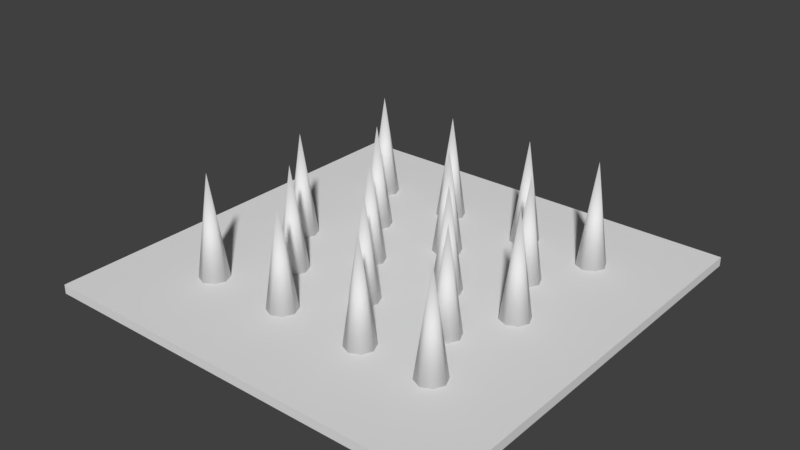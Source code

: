 # Source: Spikes.blend  (saved by Blender 2.78.0; exported with 4.5.12 LTS)
import bpy
from mathutils import Matrix  # noqa: F401  (used for matrix-valued properties, if any)

bpy.ops.wm.read_factory_settings(use_empty=True)
scene = bpy.context.scene
scene.name = 'Scene'

# ---- collections
col_collection_1 = bpy.data.collections.new('Collection 1'); scene.collection.children.link(col_collection_1)

# ---- world
world_world = bpy.data.worlds.new('World'); scene.world = world_world
world_world.color = (0.05088, 0.05088, 0.05088)
world_world.use_sun_shadow = False
world_world.sun_shadow_jitter_overblur = 0.0
world_world.cycles.sampling_method = 'MANUAL'

# ---- meshes
me_plane = bpy.data.meshes.new('Plane')
me_plane.from_pydata([(-4.036, -3.986, -0.001319), (4.036, -3.986, -0.001319), (-4.036, 3.986, -0.001319), (4.036, 3.986, -0.001319), (-4.036, -3.986, 0.1726), (4.036, -3.986, 0.1726), (-4.036, 3.986, 0.1726), (4.036, 3.986, 0.1726), (-2.297, 0.2801, 0.1404), (-2.099, 0.1981, 0.1404), (-2.017, -2.384e-07, 0.1404), (-2.099, -0.1981, 0.1404), (-2.297, -0.2801, 0.1404), (-2.297, -2.384e-07, 2.113), (-2.495, -0.1981, 0.1404), (-2.577, -2.384e-07, 0.1404), (-2.495, 0.1981, 0.1404), (-2.304, 2.589, 0.1404), (-2.106, 2.507, 0.1404), (-2.024, 2.309, 0.1404), (-2.106, 2.111, 0.1404), (-2.304, 2.029, 0.1404), (-2.304, 2.309, 2.113), (-2.502, 2.111, 0.1404), (-2.584, 2.309, 0.1404), (-2.502, 2.507, 0.1404), (-2.297, -1.896, 0.1404), (-2.099, -1.978, 0.1404), (-2.017, -2.176, 0.1404), (-2.099, -2.374, 0.1404), (-2.297, -2.456, 0.1404), (-2.297, -2.176, 2.113), (-2.495, -2.374, 0.1404), (-2.577, -2.176, 0.1404), (-2.495, -1.978, 0.1404), (-1.475, -0.8079, 0.1404), (-1.277, -0.89, 0.1404), (-1.195, -1.088, 0.1404), (-1.277, -1.286, 0.1404), (-1.475, -1.368, 0.1404), (-1.475, -1.088, 2.113), (-1.673, -1.286, 0.1404), (-1.755, -1.088, 0.1404), (-1.673, -0.89, 0.1404), (-1.475, 1.404, 0.1404), (-1.277, 1.322, 0.1404), (-1.195, 1.124, 0.1404), (-1.277, 0.9262, 0.1404), (-1.475, 0.8442, 0.1404), (-1.475, 1.124, 2.113), (-1.673, 0.9262, 0.1404), (-1.755, 1.124, 0.1404), (-1.673, 1.322, 0.1404), (-0.6719, 2.589, 0.1404), (-0.4739, 2.507, 0.1404), (-0.3918, 2.309, 0.1404), (-0.4739, 2.111, 0.1404), (-0.6719, 2.029, 0.1404), (-0.6719, 2.309, 2.113), (-0.8699, 2.111, 0.1404), (-0.952, 2.309, 0.1404), (-0.8699, 2.507, 0.1404), (-0.6649, -1.896, 0.1404), (-0.4669, -1.978, 0.1404), (-0.3848, -2.176, 0.1404), (-0.4669, -2.374, 0.1404), (-0.6649, -2.456, 0.1404), (-0.6649, -2.176, 2.113), (-0.863, -2.374, 0.1404), (-0.945, -2.176, 0.1404), (-0.863, -1.978, 0.1404), (0.1572, -0.8079, 0.1404), (0.3552, -0.89, 0.1404), (0.4372, -1.088, 0.1404), (0.3552, -1.286, 0.1404), (0.1572, -1.368, 0.1404), (0.1572, -1.088, 2.113), (-0.04088, -1.286, 0.1404), (-0.1229, -1.088, 0.1404), (-0.04088, -0.89, 0.1404), (-0.6649, 0.2801, 0.1404), (-0.4669, 0.1981, 0.1404), (-0.3848, -2.384e-07, 0.1404), (-0.4669, -0.1981, 0.1404), (-0.6649, -0.2801, 0.1404), (-0.6649, -2.384e-07, 2.113), (-0.863, -0.1981, 0.1404), (-0.945, -2.384e-07, 0.1404), (-0.863, 0.1981, 0.1404), (0.1572, 1.404, 0.1404), (0.3552, 1.322, 0.1404), (0.4372, 1.124, 0.1404), (0.3552, 0.9262, 0.1404), (0.1572, 0.8442, 0.1404), (0.1572, 1.124, 2.113), (-0.04088, 0.9262, 0.1404), (-0.1229, 1.124, 0.1404), (-0.04088, 1.322, 0.1404), (1.009, 2.589, 0.1404), (1.207, 2.507, 0.1404), (1.289, 2.309, 0.1404), (1.207, 2.111, 0.1404), (1.009, 2.029, 0.1404), (1.009, 2.309, 2.113), (0.8105, 2.111, 0.1404), (0.7284, 2.309, 0.1404), (0.8105, 2.507, 0.1404), (1.016, -1.896, 0.1404), (1.214, -1.978, 0.1404), (1.296, -2.176, 0.1404), (1.214, -2.374, 0.1404), (1.016, -2.456, 0.1404), (1.016, -2.176, 2.113), (0.8175, -2.374, 0.1404), (0.7354, -2.176, 0.1404), (0.8175, -1.978, 0.1404), (1.838, -0.8079, 0.1404), (2.036, -0.89, 0.1404), (2.118, -1.088, 0.1404), (2.036, -1.286, 0.1404), (1.838, -1.368, 0.1404), (1.838, -1.088, 2.113), (1.64, -1.286, 0.1404), (1.557, -1.088, 0.1404), (1.64, -0.89, 0.1404), (1.016, 0.2801, 0.1404), (1.214, 0.1981, 0.1404), (1.296, -2.384e-07, 0.1404), (1.214, -0.1981, 0.1404), (1.016, -0.2801, 0.1404), (1.016, -2.384e-07, 2.113), (0.8175, -0.1981, 0.1404), (0.7354, -2.384e-07, 0.1404), (0.8175, 0.1981, 0.1404), (1.838, 1.404, 0.1404), (2.036, 1.322, 0.1404), (2.118, 1.124, 0.1404), (2.036, 0.9262, 0.1404), (1.838, 0.8442, 0.1404), (1.838, 1.124, 2.113), (1.64, 0.9262, 0.1404), (1.557, 1.124, 0.1404), (1.64, 1.322, 0.1404), (2.399, 2.589, 0.1404), (2.597, 2.507, 0.1404), (2.679, 2.309, 0.1404), (2.597, 2.111, 0.1404), (2.399, 2.029, 0.1404), (2.399, 2.309, 2.113), (2.201, 2.111, 0.1404), (2.119, 2.309, 0.1404), (2.201, 2.507, 0.1404), (2.406, -1.896, 0.1404), (2.604, -1.978, 0.1404), (2.686, -2.176, 0.1404), (2.604, -2.374, 0.1404), (2.406, -2.456, 0.1404), (2.406, -2.176, 2.113), (2.208, -2.374, 0.1404), (2.126, -2.176, 0.1404), (2.208, -1.978, 0.1404), (2.396, 0.2801, 0.1404), (2.594, 0.1981, 0.1404), (2.676, -2.384e-07, 0.1404), (2.594, -0.1981, 0.1404), (2.396, -0.2801, 0.1404), (2.396, -2.384e-07, 2.113), (2.198, -0.1981, 0.1404), (2.116, -2.384e-07, 0.1404), (2.198, 0.1981, 0.1404)], [], [(0, 2, 3, 1), (4, 5, 7, 6), (1, 3, 7, 5), (2, 0, 4, 6), (3, 2, 6, 7), (0, 1, 5, 4), (8, 13, 9), (9, 13, 10), (10, 13, 11), (11, 13, 12), (12, 13, 14), (14, 13, 15), (15, 13, 16), (16, 13, 8), (8, 9, 10, 11, 12, 14, 15, 16), (17, 22, 18), (18, 22, 19), (19, 22, 20), (20, 22, 21), (21, 22, 23), (23, 22, 24), (24, 22, 25), (25, 22, 17), (17, 18, 19, 20, 21, 23, 24, 25), (26, 31, 27), (27, 31, 28), (28, 31, 29), (29, 31, 30), (30, 31, 32), (32, 31, 33), (33, 31, 34), (34, 31, 26), (26, 27, 28, 29, 30, 32, 33, 34), (35, 40, 36), (36, 40, 37), (37, 40, 38), (38, 40, 39), (39, 40, 41), (41, 40, 42), (42, 40, 43), (43, 40, 35), (35, 36, 37, 38, 39, 41, 42, 43), (44, 49, 45), (45, 49, 46), (46, 49, 47), (47, 49, 48), (48, 49, 50), (50, 49, 51), (51, 49, 52), (52, 49, 44), (44, 45, 46, 47, 48, 50, 51, 52), (53, 58, 54), (54, 58, 55), (55, 58, 56), (56, 58, 57), (57, 58, 59), (59, 58, 60), (60, 58, 61), (61, 58, 53), (53, 54, 55, 56, 57, 59, 60, 61), (62, 67, 63), (63, 67, 64), (64, 67, 65), (65, 67, 66), (66, 67, 68), (68, 67, 69), (69, 67, 70), (70, 67, 62), (62, 63, 64, 65, 66, 68, 69, 70), (71, 76, 72), (72, 76, 73), (73, 76, 74), (74, 76, 75), (75, 76, 77), (77, 76, 78), (78, 76, 79), (79, 76, 71), (71, 72, 73, 74, 75, 77, 78, 79), (80, 85, 81), (81, 85, 82), (82, 85, 83), (83, 85, 84), (84, 85, 86), (86, 85, 87), (87, 85, 88), (88, 85, 80), (80, 81, 82, 83, 84, 86, 87, 88), (89, 94, 90), (90, 94, 91), (91, 94, 92), (92, 94, 93), (93, 94, 95), (95, 94, 96), (96, 94, 97), (97, 94, 89), (89, 90, 91, 92, 93, 95, 96, 97), (98, 103, 99), (99, 103, 100), (100, 103, 101), (101, 103, 102), (102, 103, 104), (104, 103, 105), (105, 103, 106), (106, 103, 98), (98, 99, 100, 101, 102, 104, 105, 106), (107, 112, 108), (108, 112, 109), (109, 112, 110), (110, 112, 111), (111, 112, 113), (113, 112, 114), (114, 112, 115), (115, 112, 107), (107, 108, 109, 110, 111, 113, 114, 115), (116, 121, 117), (117, 121, 118), (118, 121, 119), (119, 121, 120), (120, 121, 122), (122, 121, 123), (123, 121, 124), (124, 121, 116), (116, 117, 118, 119, 120, 122, 123, 124), (125, 130, 126), (126, 130, 127), (127, 130, 128), (128, 130, 129), (129, 130, 131), (131, 130, 132), (132, 130, 133), (133, 130, 125), (125, 126, 127, 128, 129, 131, 132, 133), (134, 139, 135), (135, 139, 136), (136, 139, 137), (137, 139, 138), (138, 139, 140), (140, 139, 141), (141, 139, 142), (142, 139, 134), (134, 135, 136, 137, 138, 140, 141, 142), (143, 148, 144), (144, 148, 145), (145, 148, 146), (146, 148, 147), (147, 148, 149), (149, 148, 150), (150, 148, 151), (151, 148, 143), (143, 144, 145, 146, 147, 149, 150, 151), (152, 157, 153), (153, 157, 154), (154, 157, 155), (155, 157, 156), (156, 157, 158), (158, 157, 159), (159, 157, 160), (160, 157, 152), (152, 153, 154, 155, 156, 158, 159, 160), (161, 166, 162), (162, 166, 163), (163, 166, 164), (164, 166, 165), (165, 166, 167), (167, 166, 168), (168, 166, 169), (169, 166, 161), (161, 162, 163, 164, 165, 167, 168, 169)])
me_plane.polygons.foreach_set('use_smooth', [0, 0, 0, 0, 0, 0, 1, 1, 1, 1, 1, 1, 1, 1, 1, 1, 1, 1, 1, 1, 1, 1, 1, 1, 1, 1, 1, 1, 1, 1, 1, 1, 1, 1, 1, 1, 1, 1, 1, 1, 1, 1, 1, 1, 1, 1, 1, 1, 1, 1, 1, 1, 1, 1, 1, 1, 1, 1, 1, 1, 1, 1, 1, 1, 1, 1, 1, 1, 1, 1, 1, 1, 1, 1, 1, 1, 1, 1, 1, 1, 1, 1, 1, 1, 1, 1, 1, 1, 1, 1, 1, 1, 1, 1, 1, 1, 1, 1, 1, 1, 1, 1, 1, 1, 1, 1, 1, 1, 1, 1, 1, 1, 1, 1, 1, 1, 1, 1, 1, 1, 1, 1, 1, 1, 1, 1, 1, 1, 1, 1, 1, 1, 1, 1, 1, 1, 1, 1, 1, 1, 1, 1, 1, 1, 1, 1, 1, 1, 1, 1, 1, 1, 1, 1, 1, 1, 1, 1, 1, 1, 1, 1, 1, 1, 1, 1, 1, 1])
_ca = me_plane.color_attributes.new('Col', 'BYTE_COLOR', 'CORNER')
_ca.data.foreach_set('color', [0.08438, 0.04817, 0.03434, 1.0, 0.08438, 0.04817, 0.03434, 1.0, 0.08438, 0.04817, 0.03434, 1.0, 0.08438, 0.04817, 0.03434, 1.0, 0.05127, 0.03071, 0.02217, 1.0, 0.05127, 0.03071, 0.02217, 1.0, 0.05127, 0.03071, 0.02217, 1.0, 0.05127, 0.03071, 0.02217, 1.0, 0.05286, 0.0319, 0.02315, 1.0, 0.05127, 0.03071, 0.02217, 1.0, 0.05127, 0.03071, 0.02217, 1.0, 0.05286, 0.0319, 0.02315, 1.0, 0.05127, 0.03071, 0.02217, 1.0, 0.05127, 0.03071, 0.02217, 1.0, 0.05127, 0.03071, 0.02217, 1.0, 0.05127, 0.03071, 0.02217, 1.0, 0.05127, 0.03071, 0.02217, 1.0, 0.05127, 0.03071, 0.02217, 1.0, 0.05127, 0.03071, 0.02217, 1.0, 0.05127, 0.03071, 0.02217, 1.0, 0.08438, 0.04817, 0.03434, 1.0, 0.08438, 0.04817, 0.03434, 1.0, 0.08438, 0.04817, 0.03434, 1.0, 0.08438, 0.04817, 0.03434, 1.0, 0.4287, 0.5271, 0.5841, 1.0, 0.4287, 0.5271, 0.5841, 1.0, 0.4287, 0.5271, 0.5841, 1.0, 0.4287, 0.5271, 0.5841, 1.0, 0.4287, 0.5271, 0.5841, 1.0, 0.4287, 0.5271, 0.5841, 1.0, 0.4287, 0.5271, 0.5841, 1.0, 0.4287, 0.5271, 0.5841, 1.0, 0.4287, 0.5271, 0.5841, 1.0, 0.4287, 0.5271, 0.5841, 1.0, 0.4287, 0.5271, 0.5841, 1.0, 0.4287, 0.5271, 0.5841, 1.0, 0.4287, 0.5271, 0.5841, 1.0, 0.4287, 0.5271, 0.5841, 1.0, 0.4287, 0.5271, 0.5841, 1.0, 0.4287, 0.5271, 0.5841, 1.0, 0.4287, 0.5271, 0.5841, 1.0, 0.4287, 0.5271, 0.5841, 1.0, 0.4287, 0.5271, 0.5841, 1.0, 0.4287, 0.5271, 0.5841, 1.0, 0.4287, 0.5271, 0.5841, 1.0, 0.3278, 0.402, 0.4508, 1.0, 0.4287, 0.5271, 0.5841, 1.0, 0.314, 0.3813, 0.4233, 1.0, 1.0, 1.0, 1.0, 1.0, 1.0, 1.0, 1.0, 1.0, 1.0, 1.0, 1.0, 1.0, 1.0, 1.0, 1.0, 1.0, 1.0, 1.0, 1.0, 1.0, 1.0, 1.0, 1.0, 1.0, 1.0, 1.0, 1.0, 1.0, 1.0, 1.0, 1.0, 1.0, 0.4287, 0.5271, 0.5841, 1.0, 0.4287, 0.5271, 0.5841, 1.0, 0.4287, 0.5271, 0.5841, 1.0, 0.4287, 0.5271, 0.5841, 1.0, 0.4287, 0.5271, 0.5841, 1.0, 0.4287, 0.5271, 0.5841, 1.0, 0.4287, 0.5271, 0.5841, 1.0, 0.4287, 0.5271, 0.5841, 1.0, 0.4287, 0.5271, 0.5841, 1.0, 0.4287, 0.5271, 0.5841, 1.0, 0.4287, 0.5271, 0.5841, 1.0, 0.4287, 0.5271, 0.5841, 1.0, 0.4287, 0.5271, 0.5841, 1.0, 0.4287, 0.5271, 0.5841, 1.0, 0.4287, 0.5271, 0.5841, 1.0, 0.4287, 0.5271, 0.5841, 1.0, 0.4287, 0.5271, 0.5841, 1.0, 0.4287, 0.5271, 0.5841, 1.0, 0.4287, 0.5271, 0.5841, 1.0, 0.4287, 0.5271, 0.5841, 1.0, 0.4287, 0.5271, 0.5841, 1.0, 0.3278, 0.402, 0.4508, 1.0, 0.4287, 0.5271, 0.5841, 1.0, 0.314, 0.3813, 0.4233, 1.0, 1.0, 1.0, 1.0, 1.0, 1.0, 1.0, 1.0, 1.0, 1.0, 1.0, 1.0, 1.0, 1.0, 1.0, 1.0, 1.0, 1.0, 1.0, 1.0, 1.0, 1.0, 1.0, 1.0, 1.0, 1.0, 1.0, 1.0, 1.0, 1.0, 1.0, 1.0, 1.0, 0.4287, 0.5271, 0.5841, 1.0, 0.4287, 0.5271, 0.5841, 1.0, 0.4287, 0.5271, 0.5841, 1.0, 0.4287, 0.5271, 0.5841, 1.0, 0.4287, 0.5271, 0.5841, 1.0, 0.4287, 0.5271, 0.5841, 1.0, 0.4287, 0.5271, 0.5841, 1.0, 0.4287, 0.5271, 0.5841, 1.0, 0.4287, 0.5271, 0.5841, 1.0, 0.4287, 0.5271, 0.5841, 1.0, 0.4287, 0.5271, 0.5841, 1.0, 0.4287, 0.5271, 0.5841, 1.0, 0.4287, 0.5271, 0.5841, 1.0, 0.4287, 0.5271, 0.5841, 1.0, 0.4287, 0.5271, 0.5841, 1.0, 0.4287, 0.5271, 0.5841, 1.0, 0.4287, 0.5271, 0.5841, 1.0, 0.4287, 0.5271, 0.5841, 1.0, 0.4287, 0.5271, 0.5841, 1.0, 0.4287, 0.5271, 0.5841, 1.0, 0.4287, 0.5271, 0.5841, 1.0, 0.3278, 0.402, 0.4508, 1.0, 0.4287, 0.5271, 0.5841, 1.0, 0.314, 0.3813, 0.4233, 1.0, 1.0, 1.0, 1.0, 1.0, 1.0, 1.0, 1.0, 1.0, 1.0, 1.0, 1.0, 1.0, 1.0, 1.0, 1.0, 1.0, 1.0, 1.0, 1.0, 1.0, 1.0, 1.0, 1.0, 1.0, 1.0, 1.0, 1.0, 1.0, 1.0, 1.0, 1.0, 1.0, 0.4287, 0.5271, 0.5841, 1.0, 0.4287, 0.5271, 0.5841, 1.0, 0.4287, 0.5271, 0.5841, 1.0, 0.4287, 0.5271, 0.5841, 1.0, 0.4287, 0.5271, 0.5841, 1.0, 0.4287, 0.5271, 0.5841, 1.0, 0.4287, 0.5271, 0.5841, 1.0, 0.4287, 0.5271, 0.5841, 1.0, 0.4287, 0.5271, 0.5841, 1.0, 0.4287, 0.5271, 0.5841, 1.0, 0.4287, 0.5271, 0.5841, 1.0, 0.4287, 0.5271, 0.5841, 1.0, 0.4287, 0.5271, 0.5841, 1.0, 0.4287, 0.5271, 0.5841, 1.0, 0.4287, 0.5271, 0.5841, 1.0, 0.4287, 0.5271, 0.5841, 1.0, 0.4287, 0.5271, 0.5841, 1.0, 0.4287, 0.5271, 0.5841, 1.0, 0.4287, 0.5271, 0.5841, 1.0, 0.4287, 0.5271, 0.5841, 1.0, 0.4287, 0.5271, 0.5841, 1.0, 0.3278, 0.402, 0.4508, 1.0, 0.4287, 0.5271, 0.5841, 1.0, 0.314, 0.3813, 0.4233, 1.0, 1.0, 1.0, 1.0, 1.0, 1.0, 1.0, 1.0, 1.0, 1.0, 1.0, 1.0, 1.0, 1.0, 1.0, 1.0, 1.0, 1.0, 1.0, 1.0, 1.0, 1.0, 1.0, 1.0, 1.0, 1.0, 1.0, 1.0, 1.0, 1.0, 1.0, 1.0, 1.0, 0.4287, 0.5271, 0.5841, 1.0, 0.4287, 0.5271, 0.5841, 1.0, 0.4287, 0.5271, 0.5841, 1.0, 0.4287, 0.5271, 0.5841, 1.0, 0.4287, 0.5271, 0.5841, 1.0, 0.4287, 0.5271, 0.5841, 1.0, 0.4287, 0.5271, 0.5841, 1.0, 0.4287, 0.5271, 0.5841, 1.0, 0.4287, 0.5271, 0.5841, 1.0, 0.4287, 0.5271, 0.5841, 1.0, 0.4287, 0.5271, 0.5841, 1.0, 0.4287, 0.5271, 0.5841, 1.0, 0.4287, 0.5271, 0.5841, 1.0, 0.4287, 0.5271, 0.5841, 1.0, 0.4287, 0.5271, 0.5841, 1.0, 0.4287, 0.5271, 0.5841, 1.0, 0.4287, 0.5271, 0.5841, 1.0, 0.4287, 0.5271, 0.5841, 1.0, 0.4287, 0.5271, 0.5841, 1.0, 0.4287, 0.5271, 0.5841, 1.0, 0.4287, 0.5271, 0.5841, 1.0, 0.3278, 0.402, 0.4508, 1.0, 0.4287, 0.5271, 0.5841, 1.0, 0.314, 0.3813, 0.4233, 1.0, 1.0, 1.0, 1.0, 1.0, 1.0, 1.0, 1.0, 1.0, 1.0, 1.0, 1.0, 1.0, 1.0, 1.0, 1.0, 1.0, 1.0, 1.0, 1.0, 1.0, 1.0, 1.0, 1.0, 1.0, 1.0, 1.0, 1.0, 1.0, 1.0, 1.0, 1.0, 1.0, 0.4287, 0.5271, 0.5841, 1.0, 0.4287, 0.5271, 0.5841, 1.0, 0.4287, 0.5271, 0.5841, 1.0, 0.4287, 0.5271, 0.5841, 1.0, 0.4287, 0.5271, 0.5841, 1.0, 0.4287, 0.5271, 0.5841, 1.0, 0.4287, 0.5271, 0.5841, 1.0, 0.4287, 0.5271, 0.5841, 1.0, 0.4287, 0.5271, 0.5841, 1.0, 0.4287, 0.5271, 0.5841, 1.0, 0.4287, 0.5271, 0.5841, 1.0, 0.4287, 0.5271, 0.5841, 1.0, 0.4287, 0.5271, 0.5841, 1.0, 0.4287, 0.5271, 0.5841, 1.0, 0.4287, 0.5271, 0.5841, 1.0, 0.4287, 0.5271, 0.5841, 1.0, 0.4287, 0.5271, 0.5841, 1.0, 0.4287, 0.5271, 0.5841, 1.0, 0.4287, 0.5271, 0.5841, 1.0, 0.4287, 0.5271, 0.5841, 1.0, 0.4287, 0.5271, 0.5841, 1.0, 0.3278, 0.402, 0.4508, 1.0, 0.4287, 0.5271, 0.5841, 1.0, 0.314, 0.3813, 0.4233, 1.0, 1.0, 1.0, 1.0, 1.0, 1.0, 1.0, 1.0, 1.0, 1.0, 1.0, 1.0, 1.0, 1.0, 1.0, 1.0, 1.0, 1.0, 1.0, 1.0, 1.0, 1.0, 1.0, 1.0, 1.0, 1.0, 1.0, 1.0, 1.0, 1.0, 1.0, 1.0, 1.0, 0.4287, 0.5271, 0.5841, 1.0, 0.4287, 0.5271, 0.5841, 1.0, 0.4287, 0.5271, 0.5841, 1.0, 0.4287, 0.5271, 0.5841, 1.0, 0.4287, 0.5271, 0.5841, 1.0, 0.4287, 0.5271, 0.5841, 1.0, 0.4287, 0.5271, 0.5841, 1.0, 0.4287, 0.5271, 0.5841, 1.0, 0.4287, 0.5271, 0.5841, 1.0, 0.4287, 0.5271, 0.5841, 1.0, 0.4287, 0.5271, 0.5841, 1.0, 0.4287, 0.5271, 0.5841, 1.0, 0.4287, 0.5271, 0.5841, 1.0, 0.4287, 0.5271, 0.5841, 1.0, 0.4287, 0.5271, 0.5841, 1.0, 0.4287, 0.5271, 0.5841, 1.0, 0.4287, 0.5271, 0.5841, 1.0, 0.4287, 0.5271, 0.5841, 1.0, 0.4287, 0.5271, 0.5841, 1.0, 0.4287, 0.5271, 0.5841, 1.0, 0.4287, 0.5271, 0.5841, 1.0, 0.3278, 0.402, 0.4508, 1.0, 0.4287, 0.5271, 0.5841, 1.0, 0.314, 0.3813, 0.4233, 1.0, 1.0, 1.0, 1.0, 1.0, 1.0, 1.0, 1.0, 1.0, 1.0, 1.0, 1.0, 1.0, 1.0, 1.0, 1.0, 1.0, 1.0, 1.0, 1.0, 1.0, 1.0, 1.0, 1.0, 1.0, 1.0, 1.0, 1.0, 1.0, 1.0, 1.0, 1.0, 1.0, 0.4287, 0.5271, 0.5841, 1.0, 0.4287, 0.5271, 0.5841, 1.0, 0.4287, 0.5271, 0.5841, 1.0, 0.4287, 0.5271, 0.5841, 1.0, 0.4287, 0.5271, 0.5841, 1.0, 0.4287, 0.5271, 0.5841, 1.0, 0.4287, 0.5271, 0.5841, 1.0, 0.4287, 0.5271, 0.5841, 1.0, 0.4287, 0.5271, 0.5841, 1.0, 0.4287, 0.5271, 0.5841, 1.0, 0.4287, 0.5271, 0.5841, 1.0, 0.4287, 0.5271, 0.5841, 1.0, 0.4287, 0.5271, 0.5841, 1.0, 0.4287, 0.5271, 0.5841, 1.0, 0.4287, 0.5271, 0.5841, 1.0, 0.4287, 0.5271, 0.5841, 1.0, 0.4287, 0.5271, 0.5841, 1.0, 0.4287, 0.5271, 0.5841, 1.0, 0.4287, 0.5271, 0.5841, 1.0, 0.4287, 0.5271, 0.5841, 1.0, 0.4287, 0.5271, 0.5841, 1.0, 0.3278, 0.402, 0.4508, 1.0, 0.4287, 0.5271, 0.5841, 1.0, 0.314, 0.3813, 0.4233, 1.0, 1.0, 1.0, 1.0, 1.0, 1.0, 1.0, 1.0, 1.0, 1.0, 1.0, 1.0, 1.0, 1.0, 1.0, 1.0, 1.0, 1.0, 1.0, 1.0, 1.0, 1.0, 1.0, 1.0, 1.0, 1.0, 1.0, 1.0, 1.0, 1.0, 1.0, 1.0, 1.0, 0.4287, 0.5271, 0.5841, 1.0, 0.4287, 0.5271, 0.5841, 1.0, 0.4287, 0.5271, 0.5841, 1.0, 0.4287, 0.5271, 0.5841, 1.0, 0.4287, 0.5271, 0.5841, 1.0, 0.4287, 0.5271, 0.5841, 1.0, 0.4287, 0.5271, 0.5841, 1.0, 0.4287, 0.5271, 0.5841, 1.0, 0.4287, 0.5271, 0.5841, 1.0, 0.4287, 0.5271, 0.5841, 1.0, 0.4287, 0.5271, 0.5841, 1.0, 0.4287, 0.5271, 0.5841, 1.0, 0.4287, 0.5271, 0.5841, 1.0, 0.4287, 0.5271, 0.5841, 1.0, 0.4287, 0.5271, 0.5841, 1.0, 0.4287, 0.5271, 0.5841, 1.0, 0.4287, 0.5271, 0.5841, 1.0, 0.4287, 0.5271, 0.5841, 1.0, 0.4287, 0.5271, 0.5841, 1.0, 0.4287, 0.5271, 0.5841, 1.0, 0.4287, 0.5271, 0.5841, 1.0, 0.3278, 0.402, 0.4508, 1.0, 0.4287, 0.5271, 0.5841, 1.0, 0.314, 0.3813, 0.4233, 1.0, 1.0, 1.0, 1.0, 1.0, 1.0, 1.0, 1.0, 1.0, 1.0, 1.0, 1.0, 1.0, 1.0, 1.0, 1.0, 1.0, 1.0, 1.0, 1.0, 1.0, 1.0, 1.0, 1.0, 1.0, 1.0, 1.0, 1.0, 1.0, 1.0, 1.0, 1.0, 1.0, 0.4287, 0.5271, 0.5841, 1.0, 0.4287, 0.5271, 0.5841, 1.0, 0.4287, 0.5271, 0.5841, 1.0, 0.4287, 0.5271, 0.5841, 1.0, 0.4287, 0.5271, 0.5841, 1.0, 0.4287, 0.5271, 0.5841, 1.0, 0.4287, 0.5271, 0.5841, 1.0, 0.4287, 0.5271, 0.5841, 1.0, 0.4287, 0.5271, 0.5841, 1.0, 0.4287, 0.5271, 0.5841, 1.0, 0.4287, 0.5271, 0.5841, 1.0, 0.4287, 0.5271, 0.5841, 1.0, 0.4287, 0.5271, 0.5841, 1.0, 0.4287, 0.5271, 0.5841, 1.0, 0.4287, 0.5271, 0.5841, 1.0, 0.4287, 0.5271, 0.5841, 1.0, 0.4287, 0.5271, 0.5841, 1.0, 0.4287, 0.5271, 0.5841, 1.0, 0.4287, 0.5271, 0.5841, 1.0, 0.4287, 0.5271, 0.5841, 1.0, 0.4287, 0.5271, 0.5841, 1.0, 0.3278, 0.402, 0.4508, 1.0, 0.4287, 0.5271, 0.5841, 1.0, 0.314, 0.3813, 0.4233, 1.0, 1.0, 1.0, 1.0, 1.0, 1.0, 1.0, 1.0, 1.0, 1.0, 1.0, 1.0, 1.0, 1.0, 1.0, 1.0, 1.0, 1.0, 1.0, 1.0, 1.0, 1.0, 1.0, 1.0, 1.0, 1.0, 1.0, 1.0, 1.0, 1.0, 1.0, 1.0, 1.0, 0.4287, 0.5271, 0.5841, 1.0, 0.4287, 0.5271, 0.5841, 1.0, 0.4287, 0.5271, 0.5841, 1.0, 0.4287, 0.5271, 0.5841, 1.0, 0.4287, 0.5271, 0.5841, 1.0, 0.4287, 0.5271, 0.5841, 1.0, 0.4287, 0.5271, 0.5841, 1.0, 0.4287, 0.5271, 0.5841, 1.0, 0.4287, 0.5271, 0.5841, 1.0, 0.4287, 0.5271, 0.5841, 1.0, 0.4287, 0.5271, 0.5841, 1.0, 0.4287, 0.5271, 0.5841, 1.0, 0.4287, 0.5271, 0.5841, 1.0, 0.4287, 0.5271, 0.5841, 1.0, 0.4287, 0.5271, 0.5841, 1.0, 0.4287, 0.5271, 0.5841, 1.0, 0.4287, 0.5271, 0.5841, 1.0, 0.4287, 0.5271, 0.5841, 1.0, 0.4287, 0.5271, 0.5841, 1.0, 0.4287, 0.5271, 0.5841, 1.0, 0.4287, 0.5271, 0.5841, 1.0, 0.3278, 0.402, 0.4508, 1.0, 0.4287, 0.5271, 0.5841, 1.0, 0.314, 0.3813, 0.4233, 1.0, 1.0, 1.0, 1.0, 1.0, 1.0, 1.0, 1.0, 1.0, 1.0, 1.0, 1.0, 1.0, 1.0, 1.0, 1.0, 1.0, 1.0, 1.0, 1.0, 1.0, 1.0, 1.0, 1.0, 1.0, 1.0, 1.0, 1.0, 1.0, 1.0, 1.0, 1.0, 1.0, 0.4287, 0.5271, 0.5841, 1.0, 0.4287, 0.5271, 0.5841, 1.0, 0.4287, 0.5271, 0.5841, 1.0, 0.4287, 0.5271, 0.5841, 1.0, 0.4287, 0.5271, 0.5841, 1.0, 0.4287, 0.5271, 0.5841, 1.0, 0.4287, 0.5271, 0.5841, 1.0, 0.4287, 0.5271, 0.5841, 1.0, 0.4287, 0.5271, 0.5841, 1.0, 0.4287, 0.5271, 0.5841, 1.0, 0.4287, 0.5271, 0.5841, 1.0, 0.4287, 0.5271, 0.5841, 1.0, 0.4287, 0.5271, 0.5841, 1.0, 0.4287, 0.5271, 0.5841, 1.0, 0.4287, 0.5271, 0.5841, 1.0, 0.4287, 0.5271, 0.5841, 1.0, 0.4287, 0.5271, 0.5841, 1.0, 0.4287, 0.5271, 0.5841, 1.0, 0.4287, 0.5271, 0.5841, 1.0, 0.4287, 0.5271, 0.5841, 1.0, 0.4287, 0.5271, 0.5841, 1.0, 0.3278, 0.402, 0.4508, 1.0, 0.4287, 0.5271, 0.5841, 1.0, 0.314, 0.3813, 0.4233, 1.0, 1.0, 1.0, 1.0, 1.0, 1.0, 1.0, 1.0, 1.0, 1.0, 1.0, 1.0, 1.0, 1.0, 1.0, 1.0, 1.0, 1.0, 1.0, 1.0, 1.0, 1.0, 1.0, 1.0, 1.0, 1.0, 1.0, 1.0, 1.0, 1.0, 1.0, 1.0, 1.0, 0.4287, 0.5271, 0.5841, 1.0, 0.4287, 0.5271, 0.5841, 1.0, 0.4287, 0.5271, 0.5841, 1.0, 0.4287, 0.5271, 0.5841, 1.0, 0.4287, 0.5271, 0.5841, 1.0, 0.4287, 0.5271, 0.5841, 1.0, 0.4287, 0.5271, 0.5841, 1.0, 0.4287, 0.5271, 0.5841, 1.0, 0.4287, 0.5271, 0.5841, 1.0, 0.4287, 0.5271, 0.5841, 1.0, 0.4287, 0.5271, 0.5841, 1.0, 0.4287, 0.5271, 0.5841, 1.0, 0.4287, 0.5271, 0.5841, 1.0, 0.4287, 0.5271, 0.5841, 1.0, 0.4287, 0.5271, 0.5841, 1.0, 0.4287, 0.5271, 0.5841, 1.0, 0.4287, 0.5271, 0.5841, 1.0, 0.4287, 0.5271, 0.5841, 1.0, 0.4287, 0.5271, 0.5841, 1.0, 0.4287, 0.5271, 0.5841, 1.0, 0.4287, 0.5271, 0.5841, 1.0, 0.3278, 0.402, 0.4508, 1.0, 0.4287, 0.5271, 0.5841, 1.0, 0.314, 0.3813, 0.4233, 1.0, 1.0, 1.0, 1.0, 1.0, 1.0, 1.0, 1.0, 1.0, 1.0, 1.0, 1.0, 1.0, 1.0, 1.0, 1.0, 1.0, 1.0, 1.0, 1.0, 1.0, 1.0, 1.0, 1.0, 1.0, 1.0, 1.0, 1.0, 1.0, 1.0, 1.0, 1.0, 1.0, 0.4287, 0.5271, 0.5841, 1.0, 0.4287, 0.5271, 0.5841, 1.0, 0.4287, 0.5271, 0.5841, 1.0, 0.4287, 0.5271, 0.5841, 1.0, 0.4287, 0.5271, 0.5841, 1.0, 0.4287, 0.5271, 0.5841, 1.0, 0.4287, 0.5271, 0.5841, 1.0, 0.4287, 0.5271, 0.5841, 1.0, 0.4287, 0.5271, 0.5841, 1.0, 0.4287, 0.5271, 0.5841, 1.0, 0.4287, 0.5271, 0.5841, 1.0, 0.4287, 0.5271, 0.5841, 1.0, 0.4287, 0.5271, 0.5841, 1.0, 0.4287, 0.5271, 0.5841, 1.0, 0.4287, 0.5271, 0.5841, 1.0, 0.4287, 0.5271, 0.5841, 1.0, 0.4287, 0.5271, 0.5841, 1.0, 0.4287, 0.5271, 0.5841, 1.0, 0.4287, 0.5271, 0.5841, 1.0, 0.4287, 0.5271, 0.5841, 1.0, 0.4287, 0.5271, 0.5841, 1.0, 0.3278, 0.402, 0.4508, 1.0, 0.4287, 0.5271, 0.5841, 1.0, 0.314, 0.3813, 0.4233, 1.0, 1.0, 1.0, 1.0, 1.0, 1.0, 1.0, 1.0, 1.0, 1.0, 1.0, 1.0, 1.0, 1.0, 1.0, 1.0, 1.0, 1.0, 1.0, 1.0, 1.0, 1.0, 1.0, 1.0, 1.0, 1.0, 1.0, 1.0, 1.0, 1.0, 1.0, 1.0, 1.0, 0.4287, 0.5271, 0.5841, 1.0, 0.4287, 0.5271, 0.5841, 1.0, 0.4287, 0.5271, 0.5841, 1.0, 0.4287, 0.5271, 0.5841, 1.0, 0.4287, 0.5271, 0.5841, 1.0, 0.4287, 0.5271, 0.5841, 1.0, 0.4287, 0.5271, 0.5841, 1.0, 0.4287, 0.5271, 0.5841, 1.0, 0.4287, 0.5271, 0.5841, 1.0, 0.4287, 0.5271, 0.5841, 1.0, 0.4287, 0.5271, 0.5841, 1.0, 0.4287, 0.5271, 0.5841, 1.0, 0.4287, 0.5271, 0.5841, 1.0, 0.4287, 0.5271, 0.5841, 1.0, 0.4287, 0.5271, 0.5841, 1.0, 0.4287, 0.5271, 0.5841, 1.0, 0.4287, 0.5271, 0.5841, 1.0, 0.4287, 0.5271, 0.5841, 1.0, 0.4287, 0.5271, 0.5841, 1.0, 0.4287, 0.5271, 0.5841, 1.0, 0.4287, 0.5271, 0.5841, 1.0, 0.3278, 0.402, 0.4508, 1.0, 0.4287, 0.5271, 0.5841, 1.0, 0.314, 0.3813, 0.4233, 1.0, 1.0, 1.0, 1.0, 1.0, 1.0, 1.0, 1.0, 1.0, 1.0, 1.0, 1.0, 1.0, 1.0, 1.0, 1.0, 1.0, 1.0, 1.0, 1.0, 1.0, 1.0, 1.0, 1.0, 1.0, 1.0, 1.0, 1.0, 1.0, 1.0, 1.0, 1.0, 1.0, 0.4287, 0.5271, 0.5841, 1.0, 0.4287, 0.5271, 0.5841, 1.0, 0.4287, 0.5271, 0.5841, 1.0, 0.4287, 0.5271, 0.5841, 1.0, 0.4287, 0.5271, 0.5841, 1.0, 0.4287, 0.5271, 0.5841, 1.0, 0.4287, 0.5271, 0.5841, 1.0, 0.4287, 0.5271, 0.5841, 1.0, 0.4287, 0.5271, 0.5841, 1.0, 0.4287, 0.5271, 0.5841, 1.0, 0.4287, 0.5271, 0.5841, 1.0, 0.4287, 0.5271, 0.5841, 1.0, 0.4287, 0.5271, 0.5841, 1.0, 0.4287, 0.5271, 0.5841, 1.0, 0.4287, 0.5271, 0.5841, 1.0, 0.4287, 0.5271, 0.5841, 1.0, 0.4287, 0.5271, 0.5841, 1.0, 0.4287, 0.5271, 0.5841, 1.0, 0.4287, 0.5271, 0.5841, 1.0, 0.4287, 0.5271, 0.5841, 1.0, 0.4287, 0.5271, 0.5841, 1.0, 0.3278, 0.402, 0.4508, 1.0, 0.4287, 0.5271, 0.5841, 1.0, 0.314, 0.3813, 0.4233, 1.0, 1.0, 1.0, 1.0, 1.0, 1.0, 1.0, 1.0, 1.0, 1.0, 1.0, 1.0, 1.0, 1.0, 1.0, 1.0, 1.0, 1.0, 1.0, 1.0, 1.0, 1.0, 1.0, 1.0, 1.0, 1.0, 1.0, 1.0, 1.0, 1.0, 1.0, 1.0, 1.0, 0.4287, 0.5271, 0.5841, 1.0, 0.4287, 0.5271, 0.5841, 1.0, 0.4287, 0.5271, 0.5841, 1.0, 0.4287, 0.5271, 0.5841, 1.0, 0.4287, 0.5271, 0.5841, 1.0, 0.4287, 0.5271, 0.5841, 1.0, 0.4287, 0.5271, 0.5841, 1.0, 0.4287, 0.5271, 0.5841, 1.0, 0.4287, 0.5271, 0.5841, 1.0, 0.4287, 0.5271, 0.5841, 1.0, 0.4287, 0.5271, 0.5841, 1.0, 0.4287, 0.5271, 0.5841, 1.0, 0.4287, 0.5271, 0.5841, 1.0, 0.4287, 0.5271, 0.5841, 1.0, 0.4287, 0.5271, 0.5841, 1.0, 0.4287, 0.5271, 0.5841, 1.0, 0.4287, 0.5271, 0.5841, 1.0, 0.4287, 0.5271, 0.5841, 1.0, 0.4287, 0.5271, 0.5841, 1.0, 0.4287, 0.5271, 0.5841, 1.0, 0.4287, 0.5271, 0.5841, 1.0, 0.3278, 0.402, 0.4508, 1.0, 0.4287, 0.5271, 0.5841, 1.0, 0.314, 0.3813, 0.4233, 1.0, 1.0, 1.0, 1.0, 1.0, 1.0, 1.0, 1.0, 1.0, 1.0, 1.0, 1.0, 1.0, 1.0, 1.0, 1.0, 1.0, 1.0, 1.0, 1.0, 1.0, 1.0, 1.0, 1.0, 1.0, 1.0, 1.0, 1.0, 1.0, 1.0, 1.0, 1.0, 1.0, 0.4287, 0.5271, 0.5841, 1.0, 0.4287, 0.5271, 0.5841, 1.0, 0.4287, 0.5271, 0.5841, 1.0, 0.4287, 0.5271, 0.5841, 1.0, 0.4287, 0.5271, 0.5841, 1.0, 0.4287, 0.5271, 0.5841, 1.0, 0.4287, 0.5271, 0.5841, 1.0, 0.4287, 0.5271, 0.5841, 1.0, 0.4287, 0.5271, 0.5841, 1.0, 0.4287, 0.5271, 0.5841, 1.0, 0.4287, 0.5271, 0.5841, 1.0, 0.4287, 0.5271, 0.5841, 1.0, 0.4287, 0.5271, 0.5841, 1.0, 0.4287, 0.5271, 0.5841, 1.0, 0.4287, 0.5271, 0.5841, 1.0, 0.4287, 0.5271, 0.5841, 1.0, 0.4287, 0.5271, 0.5841, 1.0, 0.4287, 0.5271, 0.5841, 1.0, 0.4287, 0.5271, 0.5841, 1.0, 0.4287, 0.5271, 0.5841, 1.0, 0.4287, 0.5271, 0.5841, 1.0, 0.3278, 0.402, 0.4508, 1.0, 0.4287, 0.5271, 0.5841, 1.0, 0.314, 0.3813, 0.4233, 1.0, 1.0, 1.0, 1.0, 1.0, 1.0, 1.0, 1.0, 1.0, 1.0, 1.0, 1.0, 1.0, 1.0, 1.0, 1.0, 1.0, 1.0, 1.0, 1.0, 1.0, 1.0, 1.0, 1.0, 1.0, 1.0, 1.0, 1.0, 1.0, 1.0, 1.0, 1.0, 1.0])
me_plane.use_remesh_preserve_volume = False
me_plane.use_remesh_preserve_attributes = False
me_plane.use_mirror_vertex_groups = False
me_plane.update()

# ---- objects
ob_plane = bpy.data.objects.new('Plane', me_plane)

# ---- transforms, parenting, visibility, modifiers, constraints
ob_plane.location = (0.0, 0.0, 0.0)
ob_plane.lineart.crease_threshold = 0.0

# ---- collection membership
col_collection_1.objects.link(ob_plane)

# ---- scene / render settings (as saved in the file)
scene.frame_start = 1; scene.frame_end = 250; scene.frame_set(1)
scene.render.engine = 'BLENDER_EEVEE_NEXT'
scene.render.resolution_percentage = 50
scene.render.dither_intensity = 0.0
scene.cycles.use_denoising = False
scene.cycles.samples = 128
scene.cycles.sampling_pattern = 'TABULATED_SOBOL'
scene.cycles.light_sampling_threshold = 0.0
scene.cycles.use_adaptive_sampling = False
scene.cycles.use_light_tree = False
scene.cycles.blur_glossy = 0.0
scene.cycles.sample_clamp_indirect = 0.0
scene.view_settings.view_transform = 'Standard'
bpy.context.view_layer.update()

# ---- added for rendering (the .blend has no active camera and no usable light): camera, sun
cam_auto = bpy.data.cameras.new('AutoCamera')
cam_auto.lens = 50.0
cam_auto.sensor_width = 36.0
cam_auto.clip_end = 1000.0
ob_auto_camera = bpy.data.objects.new('AutoCamera', cam_auto)
scene.collection.objects.link(ob_auto_camera)
ob_auto_camera.location = (10.6774, -12.8129, 9.5979)
ob_auto_camera.rotation_euler = (1.09748, -7.21219e-08, 0.694738)
scene.camera = ob_auto_camera
light_auto_sun = bpy.data.lights.new('AutoSun', 'SUN')
light_auto_sun.energy = 3.0
light_auto_sun.angle = 0.0523599
ob_auto_sun = bpy.data.objects.new('AutoSun', light_auto_sun)
scene.collection.objects.link(ob_auto_sun)
ob_auto_sun.rotation_euler = (0.872665, 0.174533, 0.523599)
bpy.context.view_layer.update()
